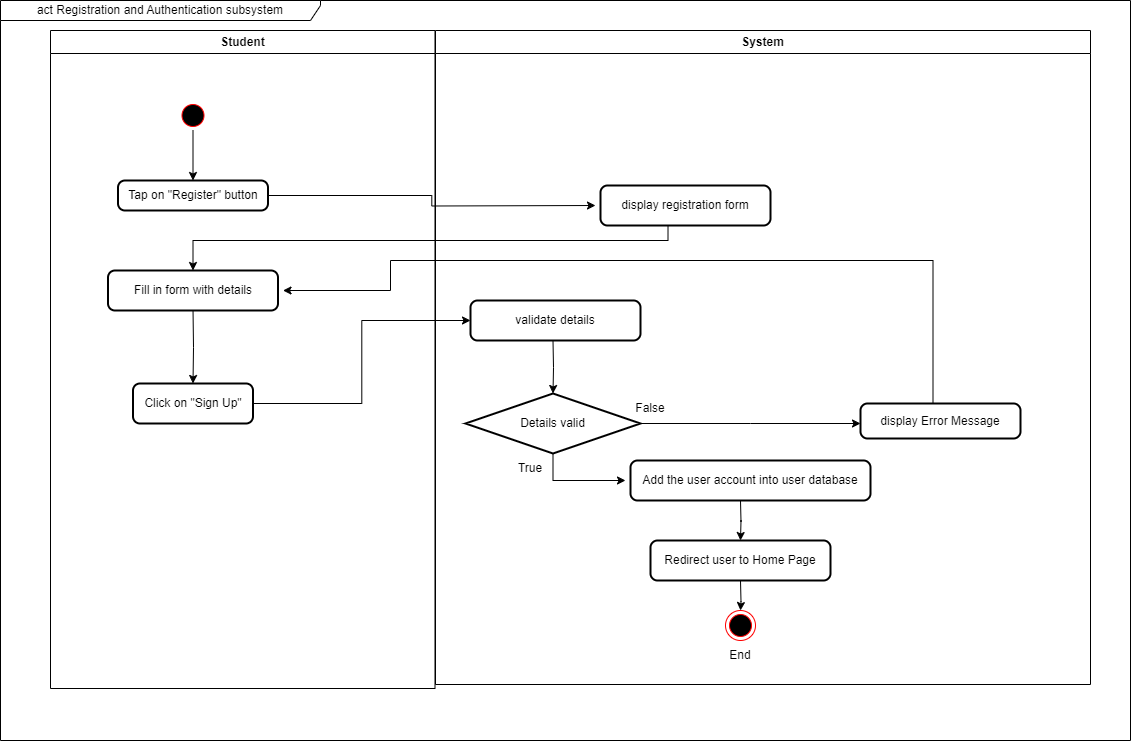

The diagram above was exported from draw.io. Its source (the exported page's mxGraphModel, read from the mxfile embedded in the PNG):
<mxGraphModel dx="1290" dy="573" grid="1" gridSize="10" guides="1" tooltips="1" connect="1" arrows="1" fold="1" page="1" pageScale="1" pageWidth="1169" pageHeight="826" background="none" math="0" shadow="0">
  <root>
    <mxCell id="0" />
    <mxCell id="1" parent="0" />
    <mxCell id="2" value="Student" style="swimlane;whiteSpace=wrap" parent="1" vertex="1">
      <mxGeometry x="60" y="40" width="384.5" height="658" as="geometry" />
    </mxCell>
    <mxCell id="5" value="" style="ellipse;shape=startState;fillColor=#000000;strokeColor=#ff0000;" parent="2" vertex="1">
      <mxGeometry x="127.5" y="70" width="30" height="30" as="geometry" />
    </mxCell>
    <mxCell id="LfyDCwwCndppdAG57WvU-44" value="" style="edgeStyle=orthogonalEdgeStyle;rounded=0;orthogonalLoop=1;jettySize=auto;html=1;" parent="2" target="OLcG1qS8-Mz1tYZAwX64-47" edge="1">
      <mxGeometry relative="1" as="geometry">
        <mxPoint x="142.52941176470597" y="280" as="sourcePoint" />
        <mxPoint x="142.5" y="350" as="targetPoint" />
      </mxGeometry>
    </mxCell>
    <mxCell id="4" value="System" style="swimlane;whiteSpace=wrap" parent="1" vertex="1">
      <mxGeometry x="445" y="40" width="655" height="654" as="geometry" />
    </mxCell>
    <mxCell id="38" value="" style="ellipse;shape=endState;fillColor=#000000;strokeColor=#ff0000" parent="4" vertex="1">
      <mxGeometry x="290" y="580" width="30" height="30" as="geometry" />
    </mxCell>
    <mxCell id="LfyDCwwCndppdAG57WvU-53" value="" style="edgeStyle=orthogonalEdgeStyle;rounded=0;orthogonalLoop=1;jettySize=auto;html=1;" parent="4" target="LfyDCwwCndppdAG57WvU-52" edge="1">
      <mxGeometry relative="1" as="geometry">
        <mxPoint x="117.5" y="310" as="sourcePoint" />
      </mxGeometry>
    </mxCell>
    <mxCell id="LfyDCwwCndppdAG57WvU-54" style="edgeStyle=orthogonalEdgeStyle;rounded=0;orthogonalLoop=1;jettySize=auto;html=1;" parent="4" source="LfyDCwwCndppdAG57WvU-52" edge="1">
      <mxGeometry relative="1" as="geometry">
        <mxPoint x="425" y="393" as="targetPoint" />
      </mxGeometry>
    </mxCell>
    <mxCell id="LfyDCwwCndppdAG57WvU-56" value="" style="edgeStyle=orthogonalEdgeStyle;rounded=0;orthogonalLoop=1;jettySize=auto;html=1;entryX=0;entryY=0.5;entryDx=0;entryDy=0;" parent="4" source="LfyDCwwCndppdAG57WvU-52" edge="1">
      <mxGeometry relative="1" as="geometry">
        <mxPoint x="190" y="450" as="targetPoint" />
        <Array as="points">
          <mxPoint x="117" y="450" />
        </Array>
      </mxGeometry>
    </mxCell>
    <mxCell id="LfyDCwwCndppdAG57WvU-52" value="Details valid" style="strokeWidth=2;html=1;shape=mxgraph.flowchart.decision;whiteSpace=wrap;" parent="4" vertex="1">
      <mxGeometry x="30" y="363" width="175" height="60" as="geometry" />
    </mxCell>
    <mxCell id="LfyDCwwCndppdAG57WvU-72" value="" style="edgeStyle=orthogonalEdgeStyle;rounded=0;orthogonalLoop=1;jettySize=auto;html=1;" parent="4" edge="1">
      <mxGeometry relative="1" as="geometry">
        <mxPoint x="305" y="470" as="sourcePoint" />
        <mxPoint x="305" y="510" as="targetPoint" />
      </mxGeometry>
    </mxCell>
    <mxCell id="LfyDCwwCndppdAG57WvU-67" value="True" style="text;html=1;strokeColor=none;fillColor=none;align=center;verticalAlign=middle;whiteSpace=wrap;rounded=0;" parent="4" vertex="1">
      <mxGeometry x="65" y="423" width="60" height="30" as="geometry" />
    </mxCell>
    <mxCell id="LfyDCwwCndppdAG57WvU-68" value="False" style="text;html=1;strokeColor=none;fillColor=none;align=center;verticalAlign=middle;whiteSpace=wrap;rounded=0;" parent="4" vertex="1">
      <mxGeometry x="185" y="363" width="60" height="30" as="geometry" />
    </mxCell>
    <mxCell id="LfyDCwwCndppdAG57WvU-73" value="" style="edgeStyle=orthogonalEdgeStyle;rounded=0;orthogonalLoop=1;jettySize=auto;html=1;" parent="4" target="38" edge="1">
      <mxGeometry relative="1" as="geometry">
        <mxPoint x="305" y="550" as="sourcePoint" />
      </mxGeometry>
    </mxCell>
    <mxCell id="LfyDCwwCndppdAG57WvU-74" value="End" style="text;html=1;strokeColor=none;fillColor=none;align=center;verticalAlign=middle;whiteSpace=wrap;rounded=0;" parent="4" vertex="1">
      <mxGeometry x="275" y="610" width="60" height="30" as="geometry" />
    </mxCell>
    <mxCell id="LfyDCwwCndppdAG57WvU-49" value="" style="edgeStyle=orthogonalEdgeStyle;rounded=0;orthogonalLoop=1;jettySize=auto;html=1;entryX=0.5;entryY=0;entryDx=0;entryDy=0;" parent="1" edge="1">
      <mxGeometry relative="1" as="geometry">
        <mxPoint x="677.5238095238094" y="230" as="sourcePoint" />
        <mxPoint x="202.5" y="280" as="targetPoint" />
        <Array as="points">
          <mxPoint x="678" y="250" />
          <mxPoint x="203" y="250" />
        </Array>
      </mxGeometry>
    </mxCell>
    <mxCell id="LfyDCwwCndppdAG57WvU-59" style="edgeStyle=orthogonalEdgeStyle;rounded=0;orthogonalLoop=1;jettySize=auto;html=1;" parent="1" source="OLcG1qS8-Mz1tYZAwX64-38" edge="1">
      <mxGeometry relative="1" as="geometry">
        <mxPoint x="605" y="215" as="targetPoint" />
        <mxPoint x="282.5" y="210" as="sourcePoint" />
      </mxGeometry>
    </mxCell>
    <mxCell id="LfyDCwwCndppdAG57WvU-70" style="edgeStyle=orthogonalEdgeStyle;rounded=0;orthogonalLoop=1;jettySize=auto;html=1;entryX=1;entryY=0.5;entryDx=0;entryDy=0;" parent="1" edge="1">
      <mxGeometry relative="1" as="geometry">
        <mxPoint x="292.5" y="300" as="targetPoint" />
        <Array as="points">
          <mxPoint x="942" y="270" />
          <mxPoint x="400" y="270" />
          <mxPoint x="400" y="300" />
        </Array>
        <mxPoint x="942.5" y="418" as="sourcePoint" />
      </mxGeometry>
    </mxCell>
    <mxCell id="LfyDCwwCndppdAG57WvU-75" value="act Registration and Authentication subsystem" style="shape=umlFrame;whiteSpace=wrap;html=1;pointerEvents=0;width=320;height=20;" parent="1" vertex="1">
      <mxGeometry x="10" y="10" width="1130" height="740" as="geometry" />
    </mxCell>
    <mxCell id="OLcG1qS8-Mz1tYZAwX64-38" value="Tap on &quot;Register&quot; button" style="rounded=1;whiteSpace=wrap;html=1;absoluteArcSize=1;arcSize=14;strokeWidth=2;" vertex="1" parent="1">
      <mxGeometry x="127.5" y="190" width="150" height="30" as="geometry" />
    </mxCell>
    <mxCell id="LfyDCwwCndppdAG57WvU-45" value="" style="edgeStyle=orthogonalEdgeStyle;rounded=0;orthogonalLoop=1;jettySize=auto;html=1;" parent="1" source="5" edge="1" target="OLcG1qS8-Mz1tYZAwX64-38">
      <mxGeometry relative="1" as="geometry">
        <mxPoint x="200" y="180" as="targetPoint" />
      </mxGeometry>
    </mxCell>
    <mxCell id="OLcG1qS8-Mz1tYZAwX64-40" value="Fill in form with details" style="rounded=1;whiteSpace=wrap;html=1;absoluteArcSize=1;arcSize=14;strokeWidth=2;" vertex="1" parent="1">
      <mxGeometry x="117.5" y="280" width="170" height="40" as="geometry" />
    </mxCell>
    <mxCell id="OLcG1qS8-Mz1tYZAwX64-41" value="display registration form" style="rounded=1;whiteSpace=wrap;html=1;absoluteArcSize=1;arcSize=14;strokeWidth=2;" vertex="1" parent="1">
      <mxGeometry x="610" y="195" width="170" height="40" as="geometry" />
    </mxCell>
    <mxCell id="OLcG1qS8-Mz1tYZAwX64-42" value="display Error Message" style="rounded=1;whiteSpace=wrap;html=1;absoluteArcSize=1;arcSize=14;strokeWidth=2;" vertex="1" parent="1">
      <mxGeometry x="870" y="413" width="160" height="35" as="geometry" />
    </mxCell>
    <mxCell id="OLcG1qS8-Mz1tYZAwX64-43" value="validate details" style="rounded=1;whiteSpace=wrap;html=1;absoluteArcSize=1;arcSize=14;strokeWidth=2;" vertex="1" parent="1">
      <mxGeometry x="480" y="310" width="170" height="40" as="geometry" />
    </mxCell>
    <mxCell id="OLcG1qS8-Mz1tYZAwX64-44" value="Add the user account into user database" style="rounded=1;whiteSpace=wrap;html=1;absoluteArcSize=1;arcSize=14;strokeWidth=2;" vertex="1" parent="1">
      <mxGeometry x="640" y="470" width="240" height="40" as="geometry" />
    </mxCell>
    <mxCell id="OLcG1qS8-Mz1tYZAwX64-45" value="Redirect user to Home Page" style="rounded=1;whiteSpace=wrap;html=1;absoluteArcSize=1;arcSize=14;strokeWidth=2;" vertex="1" parent="1">
      <mxGeometry x="660" y="550" width="180" height="40" as="geometry" />
    </mxCell>
    <mxCell id="OLcG1qS8-Mz1tYZAwX64-49" style="edgeStyle=orthogonalEdgeStyle;rounded=0;orthogonalLoop=1;jettySize=auto;html=1;entryX=0;entryY=0.5;entryDx=0;entryDy=0;" edge="1" parent="1" source="OLcG1qS8-Mz1tYZAwX64-47" target="OLcG1qS8-Mz1tYZAwX64-43">
      <mxGeometry relative="1" as="geometry" />
    </mxCell>
    <mxCell id="OLcG1qS8-Mz1tYZAwX64-47" value="Click on &quot;Sign Up&quot;" style="rounded=1;whiteSpace=wrap;html=1;absoluteArcSize=1;arcSize=14;strokeWidth=2;" vertex="1" parent="1">
      <mxGeometry x="142.5" y="393" width="120" height="40" as="geometry" />
    </mxCell>
  </root>
</mxGraphModel>